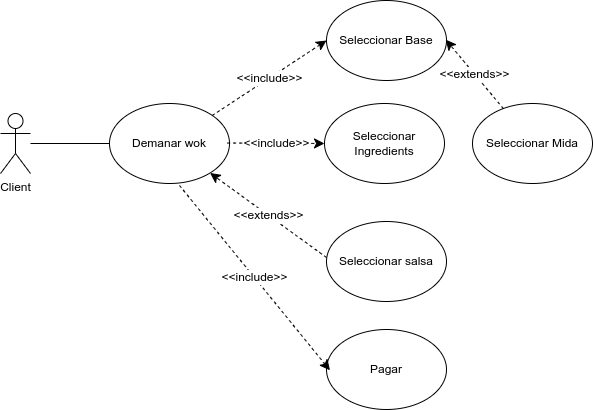

The diagram above was exported from draw.io. Its source (the exported page's mxGraphModel, read from the mxfile embedded in the PNG):
<mxGraphModel dx="1167" dy="486" grid="0" gridSize="10" guides="1" tooltips="1" connect="0" arrows="0" fold="1" page="0" pageScale="1" pageWidth="827" pageHeight="1169" math="0" shadow="0">
  <root>
    <mxCell id="0" />
    <mxCell id="1" parent="0" />
    <mxCell id="YSeSysSBHeoG9AmzfaYb-1" value="Client" style="shape=umlActor;verticalLabelPosition=bottom;verticalAlign=top;html=1;outlineConnect=0;" vertex="1" parent="1">
      <mxGeometry x="-211" y="138" width="30" height="60" as="geometry" />
    </mxCell>
    <mxCell id="YSeSysSBHeoG9AmzfaYb-6" value="&amp;lt;&amp;lt;include&amp;gt;&amp;gt;" style="edgeStyle=none;curved=1;rounded=0;orthogonalLoop=1;jettySize=auto;html=1;entryX=0;entryY=0.5;entryDx=0;entryDy=0;fontSize=12;startSize=8;endSize=8;dashed=1;" edge="1" parent="1" source="YSeSysSBHeoG9AmzfaYb-2" target="YSeSysSBHeoG9AmzfaYb-5">
      <mxGeometry relative="1" as="geometry" />
    </mxCell>
    <mxCell id="YSeSysSBHeoG9AmzfaYb-2" value="Demanar wok" style="ellipse;whiteSpace=wrap;html=1;" vertex="1" parent="1">
      <mxGeometry x="-102" y="128" width="120" height="80" as="geometry" />
    </mxCell>
    <mxCell id="YSeSysSBHeoG9AmzfaYb-4" value="" style="endArrow=none;html=1;rounded=0;fontSize=12;startSize=8;endSize=8;curved=1;" edge="1" parent="1" source="YSeSysSBHeoG9AmzfaYb-1" target="YSeSysSBHeoG9AmzfaYb-2">
      <mxGeometry width="50" height="50" relative="1" as="geometry">
        <mxPoint x="60" y="240" as="sourcePoint" />
        <mxPoint x="110" y="190" as="targetPoint" />
      </mxGeometry>
    </mxCell>
    <mxCell id="YSeSysSBHeoG9AmzfaYb-5" value="Seleccionar Base" style="ellipse;whiteSpace=wrap;html=1;" vertex="1" parent="1">
      <mxGeometry x="115" y="25" width="120" height="80" as="geometry" />
    </mxCell>
    <mxCell id="YSeSysSBHeoG9AmzfaYb-8" value="Seleccionar Ingredients" style="ellipse;whiteSpace=wrap;html=1;" vertex="1" parent="1">
      <mxGeometry x="113" y="128" width="120" height="80" as="geometry" />
    </mxCell>
    <mxCell id="YSeSysSBHeoG9AmzfaYb-9" value="Seleccionar Mida" style="ellipse;whiteSpace=wrap;html=1;" vertex="1" parent="1">
      <mxGeometry x="261" y="128" width="120" height="80" as="geometry" />
    </mxCell>
    <mxCell id="YSeSysSBHeoG9AmzfaYb-10" value="&amp;lt;&amp;lt;extends&amp;gt;&amp;gt;" style="edgeStyle=none;curved=1;rounded=0;orthogonalLoop=1;jettySize=auto;html=1;entryX=0.994;entryY=0.49;entryDx=0;entryDy=0;fontSize=12;startSize=8;endSize=8;dashed=1;entryPerimeter=0;" edge="1" parent="1" source="YSeSysSBHeoG9AmzfaYb-9" target="YSeSysSBHeoG9AmzfaYb-5">
      <mxGeometry relative="1" as="geometry">
        <mxPoint x="11" y="150" as="sourcePoint" />
        <mxPoint x="125" y="75" as="targetPoint" />
      </mxGeometry>
    </mxCell>
    <mxCell id="YSeSysSBHeoG9AmzfaYb-11" value="&amp;lt;&amp;lt;include&amp;gt;&amp;gt;" style="edgeStyle=none;curved=1;rounded=0;orthogonalLoop=1;jettySize=auto;html=1;fontSize=12;startSize=8;endSize=8;dashed=1;exitX=0.983;exitY=0.494;exitDx=0;exitDy=0;exitPerimeter=0;" edge="1" parent="1" source="YSeSysSBHeoG9AmzfaYb-2" target="YSeSysSBHeoG9AmzfaYb-8">
      <mxGeometry relative="1" as="geometry">
        <mxPoint x="11" y="150" as="sourcePoint" />
        <mxPoint x="125" y="75" as="targetPoint" />
      </mxGeometry>
    </mxCell>
    <mxCell id="YSeSysSBHeoG9AmzfaYb-12" value="Seleccionar salsa" style="ellipse;whiteSpace=wrap;html=1;" vertex="1" parent="1">
      <mxGeometry x="115" y="246" width="120" height="80" as="geometry" />
    </mxCell>
    <mxCell id="YSeSysSBHeoG9AmzfaYb-13" value="&amp;lt;&amp;lt;extends&amp;gt;&amp;gt;" style="edgeStyle=none;curved=1;rounded=0;orthogonalLoop=1;jettySize=auto;html=1;fontSize=12;startSize=8;endSize=8;dashed=1;" edge="1" parent="1" target="YSeSysSBHeoG9AmzfaYb-2">
      <mxGeometry relative="1" as="geometry">
        <mxPoint x="115" y="282" as="sourcePoint" />
        <mxPoint x="57" y="213" as="targetPoint" />
      </mxGeometry>
    </mxCell>
    <mxCell id="YSeSysSBHeoG9AmzfaYb-14" value="Pagar" style="ellipse;whiteSpace=wrap;html=1;" vertex="1" parent="1">
      <mxGeometry x="115" y="354" width="120" height="80" as="geometry" />
    </mxCell>
    <mxCell id="YSeSysSBHeoG9AmzfaYb-15" value="&amp;lt;&amp;lt;include&amp;gt;&amp;gt;" style="edgeStyle=none;curved=1;rounded=0;orthogonalLoop=1;jettySize=auto;html=1;fontSize=12;startSize=8;endSize=8;dashed=1;entryX=0.029;entryY=0.51;entryDx=0;entryDy=0;entryPerimeter=0;" edge="1" parent="1" target="YSeSysSBHeoG9AmzfaYb-14">
      <mxGeometry relative="1" as="geometry">
        <mxPoint x="-32" y="210" as="sourcePoint" />
        <mxPoint x="123" y="178" as="targetPoint" />
      </mxGeometry>
    </mxCell>
  </root>
</mxGraphModel>